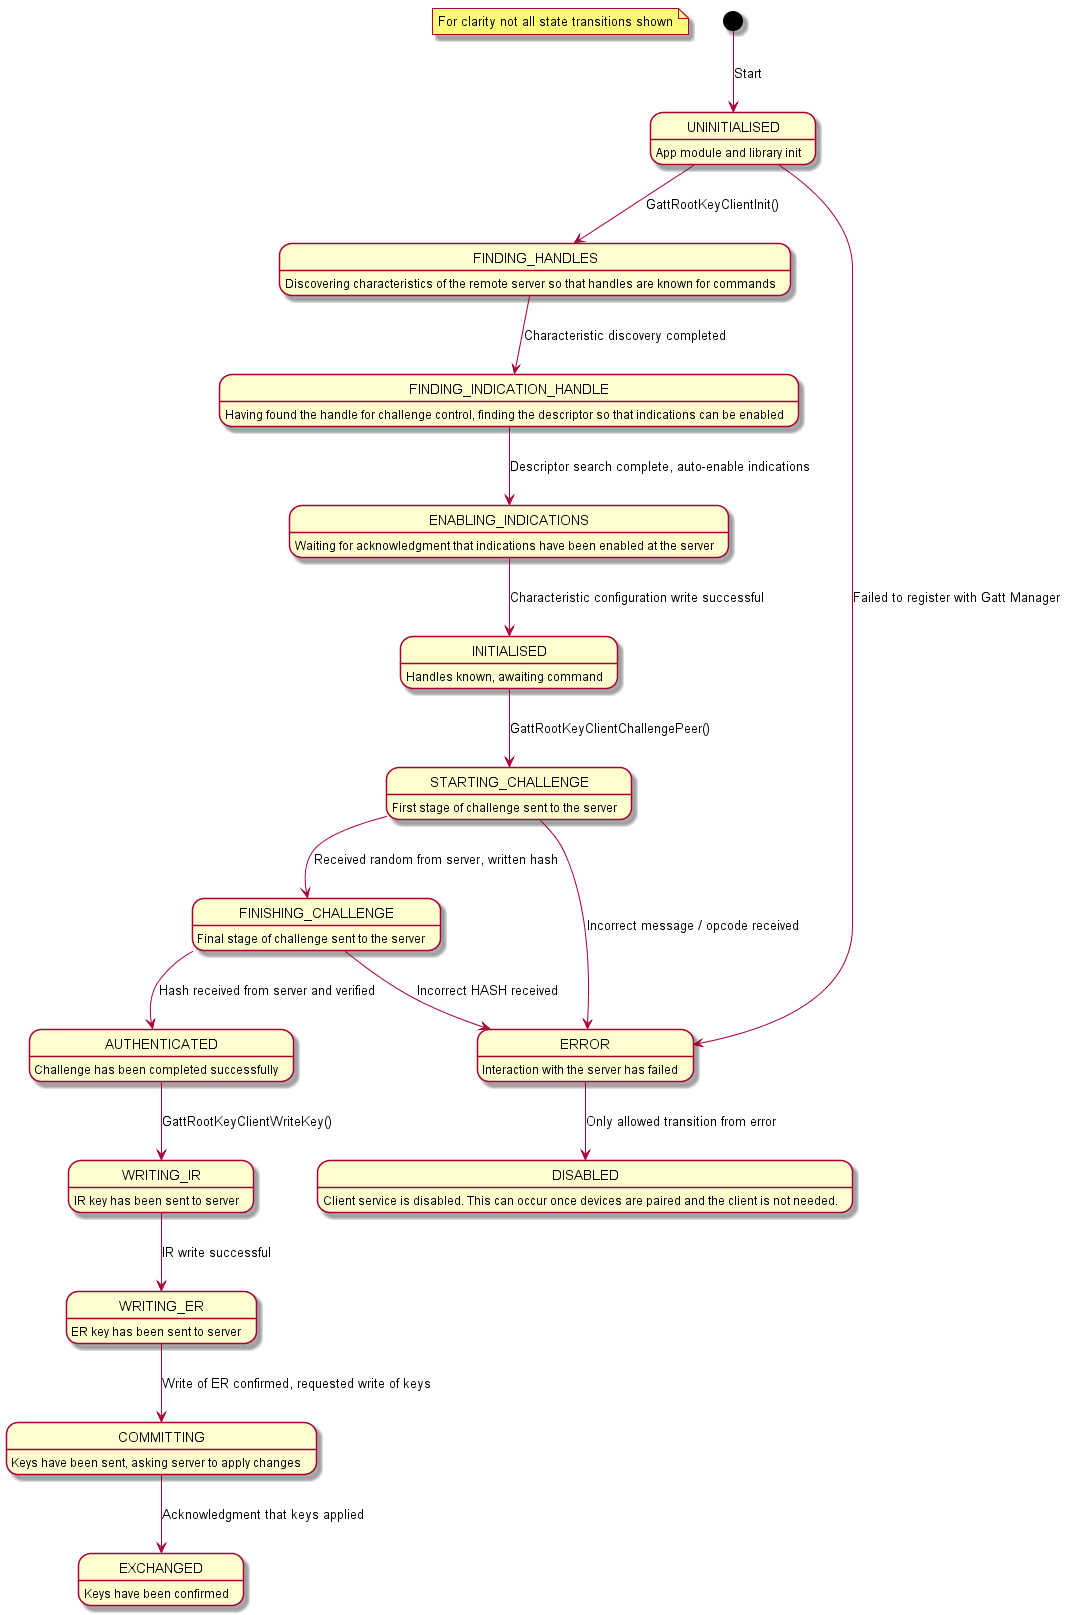

The diagram above was rendered by PlantUML. Its source (embedded in the PNG):
@startuml inline_umlgraph_3.png
    note "For clarity not all state transitions shown" as N1

    [*] -down-> UNINITIALISED : Start

    UNINITIALISED : App module and library init
    UNINITIALISED --> FINDING_HANDLES : GattRootKeyClientInit()
    UNINITIALISED --> ERROR : Failed to register with Gatt Manager

    DISABLED : Client service is disabled. This can occur once devices are paired and the client is not needed.

    FINDING_HANDLES : Discovering characteristics of the remote server so that handles are known for commands
    FINDING_HANDLES --> FINDING_INDICATION_HANDLE : Characteristic discovery completed 

    FINDING_INDICATION_HANDLE : Having found the handle for challenge control, finding the descriptor so that indications can be enabled
    FINDING_INDICATION_HANDLE --> ENABLING_INDICATIONS : Descriptor search complete, auto-enable indications

    ENABLING_INDICATIONS : Waiting for acknowledgment that indications have been enabled at the server
    ENABLING_INDICATIONS --> INITIALISED : Characteristic configuration write successful

    INITIALISED : Handles known, awaiting command
    INITIALISED --> STARTING_CHALLENGE : GattRootKeyClientChallengePeer()

    STARTING_CHALLENGE : First stage of challenge sent to the server
    STARTING_CHALLENGE --> FINISHING_CHALLENGE : Received random from server, written hash
    STARTING_CHALLENGE --> ERROR : Incorrect message / opcode received

    FINISHING_CHALLENGE : Final stage of challenge sent to the server
    FINISHING_CHALLENGE --> AUTHENTICATED :Hash received from server and verified
    FINISHING_CHALLENGE --> ERROR : Incorrect HASH received

    AUTHENTICATED : Challenge has been completed successfully
    AUTHENTICATED --> WRITING_IR : GattRootKeyClientWriteKey()

    WRITING_IR : IR key has been sent to server
    WRITING_IR --> WRITING_ER : IR write successful

    WRITING_ER : ER key has been sent to server
    WRITING_ER --> COMMITTING : Write of ER confirmed, requested write of keys

    COMMITTING : Keys have been sent, asking server to apply changes
    COMMITTING --> EXCHANGED: Acknowledgment that keys applied

    EXCHANGED : Keys have been confirmed

    ERROR : Interaction with the server has failed
    ERROR --> DISABLED: Only allowed transition from error
@enduml